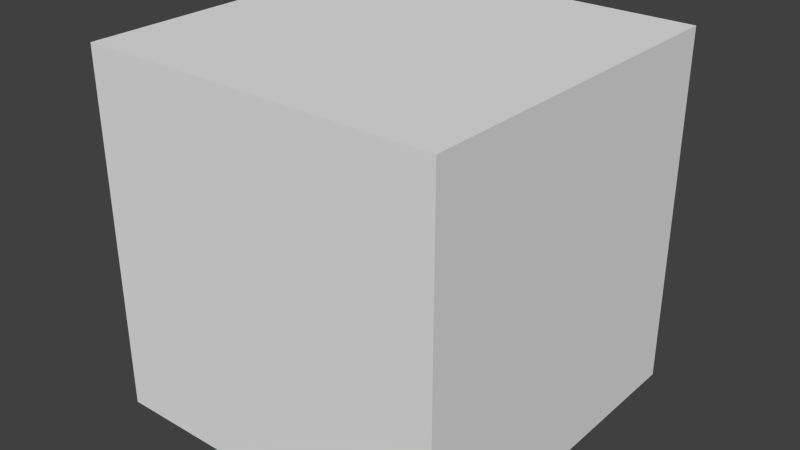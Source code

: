 # Source: box.blend  (saved by Blender 2.74.0; exported with 4.5.12 LTS)
import bpy
from mathutils import Matrix  # noqa: F401  (used for matrix-valued properties, if any)

bpy.ops.wm.read_factory_settings(use_empty=True)
scene = bpy.context.scene
scene.name = 'Scene'

# ---- collections
col_collection_1 = bpy.data.collections.new('Collection 1'); scene.collection.children.link(col_collection_1)

# ---- materials (node trees are filled in below, after node groups)
mat_material = bpy.data.materials.new('Material')
mat_material.alpha_threshold = 0.0
mat_material.use_transparent_shadow = False
mat_material.roughness = 0.5
mat_material.line_color = (0.0, 0.0, 0.0, 1.0)

# ---- material node trees

# ---- world
world_world = bpy.data.worlds.new('World'); scene.world = world_world
world_world.color = (0.05088, 0.05088, 0.05088)
world_world.use_sun_shadow = False
world_world.sun_shadow_jitter_overblur = 0.0
world_world.cycles.sampling_method = 'MANUAL'
world_world.cycles.sample_map_resolution = 256

# ---- meshes
me_cube = bpy.data.meshes.new('Cube')
me_cube.from_pydata([(1.0, 1.0, -1.0), (1.0, -1.0, -1.0), (-1.0, -1.0, -1.0), (-1.0, 1.0, -1.0), (1.0, 1.0, 1.0), (1.0, -1.0, 1.0), (-1.0, -1.0, 1.0), (-1.0, 1.0, 1.0)], [], [(0, 1, 2, 3), (4, 7, 6, 5), (0, 4, 5, 1), (1, 5, 6, 2), (2, 6, 7, 3), (4, 0, 3, 7)])
me_cube.materials.append(mat_material)
me_cube.use_remesh_preserve_volume = False
me_cube.use_remesh_preserve_attributes = False
me_cube.use_mirror_vertex_groups = False
me_cube.update()

# ---- objects
ob_cube = bpy.data.objects.new('Cube', me_cube)

# ---- transforms, parenting, visibility, modifiers, constraints
ob_cube.location = (0.0, 0.0, 0.0)
ob_cube.lock_rotations_4d = False
ob_cube.empty_display_type = 'ARROWS'
ob_cube.lineart.crease_threshold = 0.0

# ---- collection membership
col_collection_1.objects.link(ob_cube)

# ---- scene / render settings (as saved in the file)
scene.frame_start = 1; scene.frame_end = 250; scene.frame_set(1)
scene.render.engine = 'BLENDER_EEVEE_NEXT'
scene.render.resolution_percentage = 50
scene.render.dither_intensity = 0.0
scene.cycles.use_denoising = False
scene.cycles.samples = 10
scene.cycles.sampling_pattern = 'TABULATED_SOBOL'
scene.cycles.light_sampling_threshold = 0.0
scene.cycles.use_adaptive_sampling = False
scene.cycles.use_light_tree = False
scene.cycles.blur_glossy = 0.0
scene.cycles.pixel_filter_type = 'GAUSSIAN'
scene.cycles.sample_clamp_indirect = 0.0
scene.view_settings.view_transform = 'Standard'
bpy.context.view_layer.update()

# ---- added for rendering (the .blend has no active camera and no usable light): camera, sun
cam_auto = bpy.data.cameras.new('AutoCamera')
cam_auto.lens = 50.0
cam_auto.sensor_width = 36.0
cam_auto.clip_end = 1000.0
ob_auto_camera = bpy.data.objects.new('AutoCamera', cam_auto)
scene.collection.objects.link(ob_auto_camera)
ob_auto_camera.location = (3.20507, -3.84609, 2.56406)
ob_auto_camera.rotation_euler = (1.09748, -7.21219e-08, 0.694738)
scene.camera = ob_auto_camera
light_auto_sun = bpy.data.lights.new('AutoSun', 'SUN')
light_auto_sun.energy = 3.0
light_auto_sun.angle = 0.0523599
ob_auto_sun = bpy.data.objects.new('AutoSun', light_auto_sun)
scene.collection.objects.link(ob_auto_sun)
ob_auto_sun.rotation_euler = (0.872665, 0.174533, 0.523599)
bpy.context.view_layer.update()
